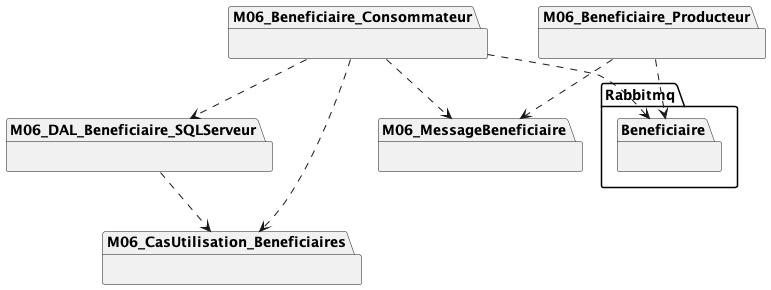

The diagram above was rendered by PlantUML. Its source (embedded in the PNG):
@startuml Beneficiaires_packages

package M06_CasUtilisation_Beneficiaires {

}

package M06_DAL_Beneficiaire_SQLServeur {
   
}

M06_DAL_Beneficiaire_SQLServeur ..> M06_CasUtilisation_Beneficiaires

package M06_MessageBeneficiaire {
   
}

package M06_Beneficiaire_Producteur {

}
M06_Beneficiaire_Producteur ..> M06_MessageBeneficiaire

package M06_Beneficiaire_Consommateur {


}
M06_Beneficiaire_Consommateur ..> M06_MessageBeneficiaire
M06_Beneficiaire_Consommateur ..> M06_CasUtilisation_Beneficiaires
M06_Beneficiaire_Consommateur ..> M06_DAL_Beneficiaire_SQLServeur

package Rabbitmq.Beneficiaire {

}


M06_Beneficiaire_Producteur ..> Rabbitmq.Beneficiaire
M06_Beneficiaire_Consommateur ..> Rabbitmq.Beneficiaire

@enduml